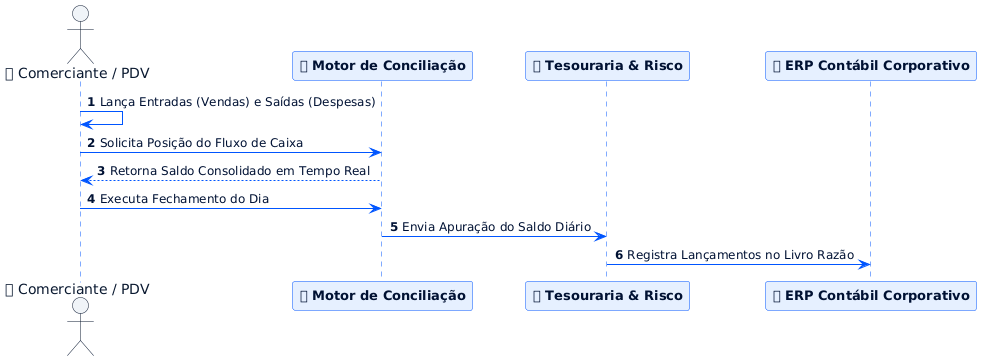

The diagram above was rendered by PlantUML. Its source (embedded in the PNG):
@startuml
skinparam backgroundColor #ffffff
skinparam shadowing false
skinparam fontName Arial
skinparam fontSize 13

skinparam actor {
    BackgroundColor #f0f4f8
    BorderColor #0a192f
    FontColor #0a192f
}
skinparam participant {
    BackgroundColor #e6f0ff
    BorderColor #0055ff
    FontColor #001133
    FontSize 13
    FontStyle bold
}
skinparam sequence {
    ArrowColor #0055ff
    ArrowFontColor #001133
    ArrowFontSize 12
    ActorBorderColor #0a192f
    LifeLineBorderColor #0055ff
    LifeLineBackgroundColor #ffffff
    BoxBorderColor #008800
    BoxFontColor #004400
    BoxFontSize 12
}

actor Operador as "🏪 Comerciante / PDV"
participant Conciliacao as "📊 Motor de Conciliação"
participant Tesouraria as "🏛 Tesouraria & Risco"
participant ERP as "💼 ERP Contábil Corporativo"

autonumber
box "1. OPERAÇÃO DIÁRIA DE CAIXA" #eef9ee
Operador -> Operador: Lança Entradas (Vendas) e Saídas (Despesas)
Operador -> Conciliacao: Solicita Posição do Fluxo de Caixa
Conciliacao --> Operador: Retorna Saldo Consolidado em Tempo Real
end box

box "2. FECHAMENTO DE TURNO & AUDITORIA" #fff4ee
Operador -> Conciliacao: Executa Fechamento do Dia
Conciliacao -> Tesouraria: Envia Apuração do Saldo Diário
Tesouraria -> ERP: Registra Lançamentos no Livro Razão
end box
@enduml